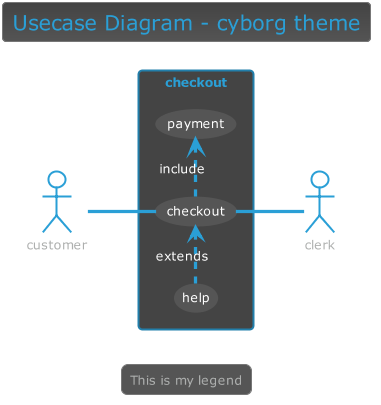

The diagram above was rendered by PlantUML. Its source (embedded in the PNG):
@startuml



skinparam backgroundColor transparent






skinparam defaultFontName       "Verdana"
skinparam defaultFontSize       12
skinparam dpi                   100
skinparam shadowing             false
skinparam roundcorner           8
skinparam ParticipantPadding    10
skinparam BoxPadding            2
skinparam Padding               2
skinparam ArrowColor            #ADAFAE
skinparam title {
	FontColor	                 #2A9FD6
	BorderColor	                 #777777
	FontSize	    	         20
	BorderRoundCorner            8
	BorderThickness 	         1
	BackgroundColor              #444444-#555
}


skinparam legend {
	BackgroundColor #555
	BorderColor #777777
	FontColor #ADAFAE
}

skinparam activity {
	FontColor #FFF
	BorderColor #2A9FD6
	BackgroundColor #2A9FD6
	BarColor #77B300
	StartColor #9933CC
	EndColor #9933CC
	DiamondBackgroundColor #444444
  	DiamondBorderColor #777777
  	DiamondFontColor #FFF
}

skinparam sequence {
	BorderColor #2A9FD6
	TitleFontColor #2A9FD6
	BackgroundColor transparent
	StartColor #2A9FD6
	EndColor #2A9FD6
    ParticipantBackgroundColor #2A9FD6
    ParticipantBorderColor #2A9FD6
	ParticipantBorderThickness 0
	ParticipantFontColor #FFF
	ActorBackgroundColor transparent
    ActorBorderColor #2A9FD6
	ActorFontColor #2A9FD6
	ArrowThickness 3
	ArrowColor #2A9FD6
	ArrowFontColor #FFF
	BoxBackgroundColor transparent
	BoxBorderColor #ADAFAE
	BoxFontColor $DARk
	LifeLineBorderColor #555
	LifeLineBorderThickness 2
	LifeLineBackgroundColor #777777
	GroupBorderColor #ADAFAE
	GroupFontColor #ADAFAE
	GroupHeaderFontColor #9933CC
	DividerBackgroundColor #ADAFAE
    DividerBorderColor #ADAFAE
    DividerBorderThickness 2
    DividerFontColor #222
	ReferenceBackgroundColor transparent
	ReferenceBorderColor #ADAFAE
	ReferenceFontColor #ADAFAE
	ReferenceHeaderFontColor #9933CC
}

skinparam partition {
	BorderColor #2A9FD6
	FontColor #2A9FD6
	BackgroundColor transparent
}

skinparam collections {
	BackgroundColor #2A9FD6
	BorderColor #55B2DE
}

skinparam control {
	BackgroundColor  #2A9FD6
	BorderColor #55B2DE
	FontColor #ADAFAE
}

skinparam entity {
	BackgroundColor  #2A9FD6
	BorderColor #55B2DE
	FontColor #ADAFAE
}

skinparam boundary {
	BackgroundColor  #2A9FD6
	BorderColor #55B2DE
	FontColor #ADAFAE
}

skinparam agent {
	BackgroundColor #FF8800
	BorderColor #CC6D00
	FontColor #ADAFAE
}

skinparam note {
	BorderThickness 1
	BackgroundColor #9933CC
	BorderColor #AD5CD6
	FontColor #FFF
}

skinparam artifact {
	BackgroundColor #ADAFAE
	BorderColor #BDBFBE
	FontColor #222
}

skinparam component {
	BackgroundColor  #77B300
	BorderColor  #92C233
	FontColor #FFF
}

skinparam interface {
	BackgroundColor  #D63333
	BorderColor  #CC0000
	FontColor #ADAFAE
}

skinparam storage {
	BackgroundColor #FF8800
  	BorderColor #FFA033
	FontColor #FFF
}

skinparam node {
	BackgroundColor  #555
	BorderColor #ADAFAE
	FontColor #ADAFAE
}

skinparam cloud {
	BackgroundColor white-lightskyblue
	BorderColor transparent
	FontColor #ADAFAE
}

skinparam database {
	BackgroundColor  #2A9FD6
	BorderColor #55B2DE
	FontColor #ADAFAE
}

skinparam actor {
	FontColor #ADAFAE
}

skinparam class {
	HeaderBackgroundColor #227FAB
	FontColor #FFF
	BackgroundColor #2A9FD6
	BorderColor #55B2DE
	StereotypeFontColor #ADAFAE
	BorderThickness 1
	AttributeFontColor #222
	AttributeFontSize 11
}

skinparam object {
	FontColor #77B300
	BackgroundColor #555
	BorderColor #777777
	StereotypeFontColor #ADAFAE
	BorderThickness 1
	AttributeFontColor #FFF
	AttributeFontSize 11
}

skinparam usecase {
	BackgroundColor #555
	BorderColor #555
	BorderThickness 2
	FontColor #FFF
	StereotypeFontColor #2A9FD6
}

skinparam rectangle {
	BackgroundColor #444444
	BorderColor #227FAB
	BorderThickness 2
	FontColor #2A9FD6
	StereotypeFontColor #2A9FD6
}

skinparam package {
	BackgroundColor #555
  	BorderColor #2A9FD6
	FontColor #2A9FD6
	BorderThickness 2
}

skinparam folder {
	BackgroundColor #444444
  	BorderColor #FF8800
	FontColor #FF8800
	BorderThickness 2
}

skinparam frame {
	BackgroundColor #444444
  	BorderColor #9933CC
	FontColor #9933CC
	BorderThickness 2
}

skinparam state {
	StartColor #9933CC
	EndColor #9933CC
	BackgroundColor #555
	BorderColor #777777
	FontColor #9933CC
	AttributeFontColor #FFF
	AttributeFontSize 11
}

skinparam queue {
	BackgroundColor #FF8800
  	BorderColor #FFA033
	FontColor #FFF
}

skinparam card {
	BackgroundColor #9933CC
	BorderColor #AD5CD6
	FontColor #FFF
}

skinparam file {
	BackgroundColor #777777
	BorderColor #ADAFAE
	FontColor #ADAFAE
}

skinparam stack {
	BackgroundColor #227FAB
	BorderColor #55B2DE
	FontColor #FFF
}

title Usecase Diagram - cyborg theme

legend
This is my legend
endlegend


left to right direction
actor customer
actor clerk
rectangle checkout {
  customer -- (checkout)
  (checkout) .> (payment) : include
  (help) .> (checkout) : extends
  (checkout) -- clerk
}
@enduml